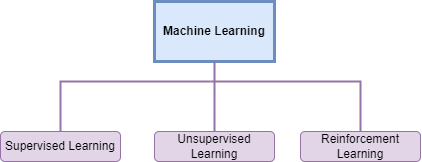

The diagram above was exported from draw.io. Its source (the exported page's mxGraphModel, read from the mxfile embedded in the PNG):
<mxGraphModel dx="733" dy="377" grid="1" gridSize="10" guides="1" tooltips="1" connect="1" arrows="1" fold="1" page="1" pageScale="1" pageWidth="827" pageHeight="1169" math="0" shadow="0">
  <root>
    <mxCell id="0" />
    <mxCell id="1" parent="0" />
    <mxCell id="_egTnQeujXlcAilRavw6-1" value="Machine Learning" style="rounded=0;whiteSpace=wrap;html=1;fillColor=#dae8fc;strokeColor=#6c8ebf;strokeWidth=3;fontStyle=1" vertex="1" parent="1">
      <mxGeometry x="354" y="100" width="120" height="60" as="geometry" />
    </mxCell>
    <mxCell id="_egTnQeujXlcAilRavw6-2" value="Supervised Learning" style="rounded=1;whiteSpace=wrap;html=1;fillColor=#e1d5e7;strokeColor=#9673a6;" vertex="1" parent="1">
      <mxGeometry x="200" y="230" width="120" height="30" as="geometry" />
    </mxCell>
    <mxCell id="_egTnQeujXlcAilRavw6-3" value="Unsupervised Learning" style="rounded=1;whiteSpace=wrap;html=1;fillColor=#e1d5e7;strokeColor=#9673a6;" vertex="1" parent="1">
      <mxGeometry x="354" y="230" width="120" height="30" as="geometry" />
    </mxCell>
    <mxCell id="_egTnQeujXlcAilRavw6-4" value="Reinforcement Learning" style="rounded=1;whiteSpace=wrap;html=1;fillColor=#e1d5e7;strokeColor=#9673a6;" vertex="1" parent="1">
      <mxGeometry x="500" y="230" width="120" height="30" as="geometry" />
    </mxCell>
    <mxCell id="_egTnQeujXlcAilRavw6-5" value="" style="endArrow=none;html=1;rounded=0;entryX=0.5;entryY=1;entryDx=0;entryDy=0;strokeWidth=2;fillColor=#e1d5e7;strokeColor=#9673a6;" edge="1" parent="1" source="_egTnQeujXlcAilRavw6-3" target="_egTnQeujXlcAilRavw6-1">
      <mxGeometry width="50" height="50" relative="1" as="geometry">
        <mxPoint x="390" y="260" as="sourcePoint" />
        <mxPoint x="440" y="210" as="targetPoint" />
      </mxGeometry>
    </mxCell>
    <mxCell id="_egTnQeujXlcAilRavw6-6" value="" style="endArrow=none;html=1;rounded=0;exitX=0.5;exitY=0;exitDx=0;exitDy=0;strokeWidth=2;fillColor=#e1d5e7;strokeColor=#9673a6;" edge="1" parent="1" source="_egTnQeujXlcAilRavw6-2">
      <mxGeometry width="50" height="50" relative="1" as="geometry">
        <mxPoint x="390" y="240" as="sourcePoint" />
        <mxPoint x="410" y="180" as="targetPoint" />
        <Array as="points">
          <mxPoint x="260" y="180" />
        </Array>
      </mxGeometry>
    </mxCell>
    <mxCell id="_egTnQeujXlcAilRavw6-7" value="" style="endArrow=none;html=1;rounded=0;exitX=0.5;exitY=0;exitDx=0;exitDy=0;strokeWidth=2;fillColor=#e1d5e7;strokeColor=#9673a6;" edge="1" parent="1" source="_egTnQeujXlcAilRavw6-4">
      <mxGeometry width="50" height="50" relative="1" as="geometry">
        <mxPoint x="390" y="240" as="sourcePoint" />
        <mxPoint x="410" y="180" as="targetPoint" />
        <Array as="points">
          <mxPoint x="560" y="180" />
        </Array>
      </mxGeometry>
    </mxCell>
  </root>
</mxGraphModel>